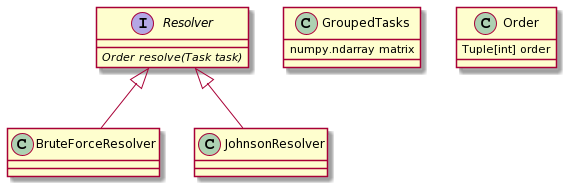

The diagram above was rendered by PlantUML. Its source (embedded in the PNG):
@startuml
interface Resolver {
    {abstract} Order resolve(Task task)
}

class BruteForceResolver
class JohnsonResolver

Resolver <|-down- BruteForceResolver
Resolver <|-down- JohnsonResolver

class GroupedTasks {
    numpy.ndarray matrix
}

class Order {
    Tuple[int] order
}
@enduml